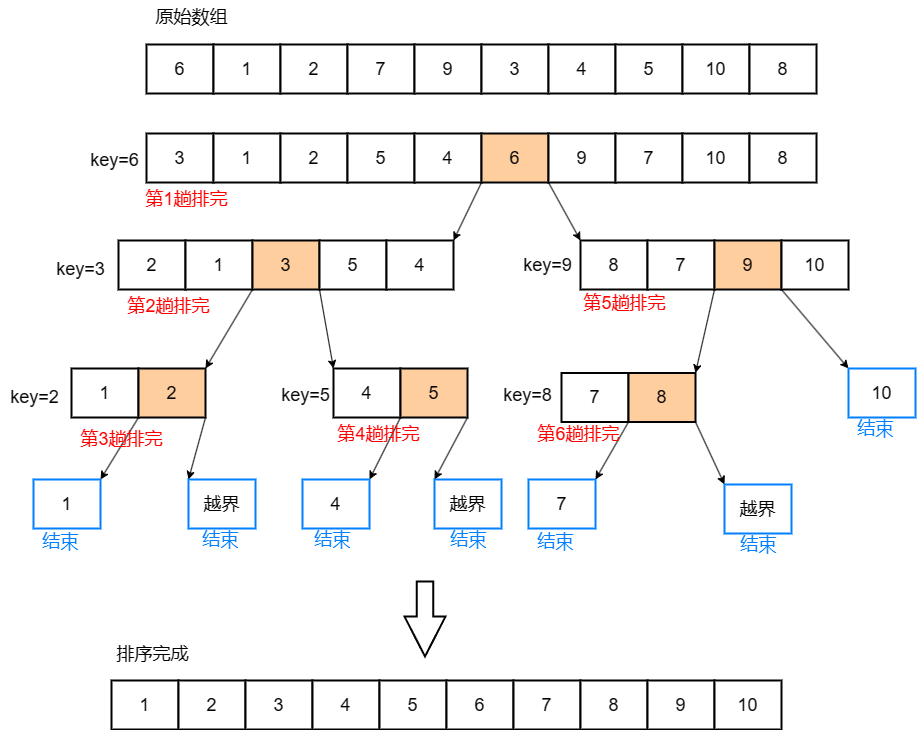

The diagram above was exported from draw.io. Its source (the exported page's mxGraphModel, read from the mxfile embedded in the PNG):
<mxGraphModel dx="1226" dy="669" grid="0" gridSize="10" guides="1" tooltips="1" connect="1" arrows="1" fold="1" page="1" pageScale="1" pageWidth="3300" pageHeight="4681" math="0" shadow="0">
  <root>
    <mxCell id="0" />
    <mxCell id="1" parent="0" />
    <mxCell id="y7H-jvTjMSEqPRi3W738-1" value="6" style="rounded=0;whiteSpace=wrap;html=1;fontSize=18;strokeWidth=2;" vertex="1" parent="1">
      <mxGeometry x="172" y="79" width="67" height="49" as="geometry" />
    </mxCell>
    <mxCell id="y7H-jvTjMSEqPRi3W738-2" value="1" style="rounded=0;whiteSpace=wrap;html=1;fontSize=18;strokeWidth=2;" vertex="1" parent="1">
      <mxGeometry x="239" y="79" width="67" height="49" as="geometry" />
    </mxCell>
    <mxCell id="y7H-jvTjMSEqPRi3W738-3" value="2" style="rounded=0;whiteSpace=wrap;html=1;fontSize=18;strokeWidth=2;" vertex="1" parent="1">
      <mxGeometry x="306" y="79" width="67" height="49" as="geometry" />
    </mxCell>
    <mxCell id="y7H-jvTjMSEqPRi3W738-4" value="7" style="rounded=0;whiteSpace=wrap;html=1;fontSize=18;strokeWidth=2;" vertex="1" parent="1">
      <mxGeometry x="373" y="79" width="67" height="49" as="geometry" />
    </mxCell>
    <mxCell id="y7H-jvTjMSEqPRi3W738-5" value="9" style="rounded=0;whiteSpace=wrap;html=1;fontSize=18;strokeWidth=2;" vertex="1" parent="1">
      <mxGeometry x="440" y="79" width="67" height="49" as="geometry" />
    </mxCell>
    <mxCell id="y7H-jvTjMSEqPRi3W738-6" value="3" style="rounded=0;whiteSpace=wrap;html=1;fontSize=18;strokeWidth=2;" vertex="1" parent="1">
      <mxGeometry x="507" y="79" width="67" height="49" as="geometry" />
    </mxCell>
    <mxCell id="y7H-jvTjMSEqPRi3W738-7" value="4" style="rounded=0;whiteSpace=wrap;html=1;fontSize=18;strokeWidth=2;" vertex="1" parent="1">
      <mxGeometry x="574" y="79" width="67" height="49" as="geometry" />
    </mxCell>
    <mxCell id="y7H-jvTjMSEqPRi3W738-8" value="5" style="rounded=0;whiteSpace=wrap;html=1;fontSize=18;strokeWidth=2;" vertex="1" parent="1">
      <mxGeometry x="641" y="79" width="67" height="49" as="geometry" />
    </mxCell>
    <mxCell id="y7H-jvTjMSEqPRi3W738-9" value="10" style="rounded=0;whiteSpace=wrap;html=1;fontSize=18;strokeWidth=2;" vertex="1" parent="1">
      <mxGeometry x="708" y="79" width="67" height="49" as="geometry" />
    </mxCell>
    <mxCell id="y7H-jvTjMSEqPRi3W738-10" value="8" style="rounded=0;whiteSpace=wrap;html=1;fontSize=18;strokeWidth=2;" vertex="1" parent="1">
      <mxGeometry x="775" y="79" width="67" height="49" as="geometry" />
    </mxCell>
    <mxCell id="y7H-jvTjMSEqPRi3W738-11" value="原始数组" style="text;html=1;align=center;verticalAlign=middle;resizable=0;points=[];autosize=1;strokeColor=none;fillColor=none;fontSize=18;fontFamily=Helvetica;fontColor=default;" vertex="1" parent="1">
      <mxGeometry x="172" y="35" width="90" height="34" as="geometry" />
    </mxCell>
    <mxCell id="y7H-jvTjMSEqPRi3W738-12" value="key=6" style="text;html=1;align=center;verticalAlign=middle;resizable=0;points=[];autosize=1;strokeColor=none;fillColor=none;fontSize=18;fontFamily=Helvetica;fontColor=default;" vertex="1" parent="1">
      <mxGeometry x="107" y="178" width="67" height="34" as="geometry" />
    </mxCell>
    <mxCell id="y7H-jvTjMSEqPRi3W738-13" value="3" style="rounded=0;whiteSpace=wrap;html=1;fontSize=18;strokeWidth=2;" vertex="1" parent="1">
      <mxGeometry x="172" y="168" width="67" height="49" as="geometry" />
    </mxCell>
    <mxCell id="y7H-jvTjMSEqPRi3W738-14" value="1" style="rounded=0;whiteSpace=wrap;html=1;fontSize=18;strokeWidth=2;" vertex="1" parent="1">
      <mxGeometry x="239" y="168" width="67" height="49" as="geometry" />
    </mxCell>
    <mxCell id="y7H-jvTjMSEqPRi3W738-15" value="2" style="rounded=0;whiteSpace=wrap;html=1;fontSize=18;strokeWidth=2;" vertex="1" parent="1">
      <mxGeometry x="306" y="168" width="67" height="49" as="geometry" />
    </mxCell>
    <mxCell id="y7H-jvTjMSEqPRi3W738-16" value="5" style="rounded=0;whiteSpace=wrap;html=1;fontSize=18;strokeWidth=2;" vertex="1" parent="1">
      <mxGeometry x="373" y="168" width="67" height="49" as="geometry" />
    </mxCell>
    <mxCell id="y7H-jvTjMSEqPRi3W738-34" style="rounded=0;orthogonalLoop=1;jettySize=auto;html=1;exitX=1;exitY=1;exitDx=0;exitDy=0;entryX=1;entryY=0;entryDx=0;entryDy=0;fontFamily=Helvetica;fontSize=18;fontColor=default;" edge="1" parent="1" source="y7H-jvTjMSEqPRi3W738-17" target="y7H-jvTjMSEqPRi3W738-29">
      <mxGeometry relative="1" as="geometry" />
    </mxCell>
    <mxCell id="y7H-jvTjMSEqPRi3W738-17" value="4" style="rounded=0;whiteSpace=wrap;html=1;fontSize=18;strokeWidth=2;" vertex="1" parent="1">
      <mxGeometry x="440" y="168" width="67" height="49" as="geometry" />
    </mxCell>
    <mxCell id="y7H-jvTjMSEqPRi3W738-18" value="6" style="rounded=0;whiteSpace=wrap;html=1;fontSize=18;strokeWidth=2;fillColor=#FFCE9F;" vertex="1" parent="1">
      <mxGeometry x="507" y="168" width="67" height="49" as="geometry" />
    </mxCell>
    <mxCell id="y7H-jvTjMSEqPRi3W738-36" style="edgeStyle=none;shape=connector;rounded=0;orthogonalLoop=1;jettySize=auto;html=1;exitX=0;exitY=1;exitDx=0;exitDy=0;entryX=0;entryY=0;entryDx=0;entryDy=0;labelBackgroundColor=default;strokeColor=default;align=center;verticalAlign=middle;fontFamily=Helvetica;fontSize=18;fontColor=default;endArrow=classic;" edge="1" parent="1" source="y7H-jvTjMSEqPRi3W738-19" target="y7H-jvTjMSEqPRi3W738-30">
      <mxGeometry relative="1" as="geometry" />
    </mxCell>
    <mxCell id="y7H-jvTjMSEqPRi3W738-19" value="9" style="rounded=0;whiteSpace=wrap;html=1;fontSize=18;strokeWidth=2;" vertex="1" parent="1">
      <mxGeometry x="574" y="168" width="67" height="49" as="geometry" />
    </mxCell>
    <mxCell id="y7H-jvTjMSEqPRi3W738-20" value="7" style="rounded=0;whiteSpace=wrap;html=1;fontSize=18;strokeWidth=2;" vertex="1" parent="1">
      <mxGeometry x="641" y="168" width="67" height="49" as="geometry" />
    </mxCell>
    <mxCell id="y7H-jvTjMSEqPRi3W738-21" value="10" style="rounded=0;whiteSpace=wrap;html=1;fontSize=18;strokeWidth=2;" vertex="1" parent="1">
      <mxGeometry x="708" y="168" width="67" height="49" as="geometry" />
    </mxCell>
    <mxCell id="y7H-jvTjMSEqPRi3W738-22" value="8" style="rounded=0;whiteSpace=wrap;html=1;fontSize=18;strokeWidth=2;" vertex="1" parent="1">
      <mxGeometry x="775" y="168" width="67" height="49" as="geometry" />
    </mxCell>
    <mxCell id="y7H-jvTjMSEqPRi3W738-24" value="&lt;font color=&quot;#ff0000&quot;&gt;第1趟排完&lt;/font&gt;" style="text;html=1;align=center;verticalAlign=middle;resizable=0;points=[];autosize=1;strokeColor=none;fillColor=none;fontSize=18;fontFamily=Helvetica;fontColor=default;" vertex="1" parent="1">
      <mxGeometry x="162" y="217" width="100" height="34" as="geometry" />
    </mxCell>
    <mxCell id="y7H-jvTjMSEqPRi3W738-25" value="2" style="rounded=0;whiteSpace=wrap;html=1;fontSize=18;strokeWidth=2;" vertex="1" parent="1">
      <mxGeometry x="144" y="275" width="67" height="49" as="geometry" />
    </mxCell>
    <mxCell id="y7H-jvTjMSEqPRi3W738-52" style="edgeStyle=none;shape=connector;rounded=0;orthogonalLoop=1;jettySize=auto;html=1;exitX=1;exitY=1;exitDx=0;exitDy=0;entryX=1;entryY=0;entryDx=0;entryDy=0;labelBackgroundColor=default;strokeColor=default;align=center;verticalAlign=middle;fontFamily=Helvetica;fontSize=18;fontColor=default;endArrow=classic;" edge="1" parent="1" source="y7H-jvTjMSEqPRi3W738-26" target="y7H-jvTjMSEqPRi3W738-42">
      <mxGeometry relative="1" as="geometry" />
    </mxCell>
    <mxCell id="y7H-jvTjMSEqPRi3W738-26" value="1" style="rounded=0;whiteSpace=wrap;html=1;fontSize=18;strokeWidth=2;" vertex="1" parent="1">
      <mxGeometry x="211" y="275" width="67" height="49" as="geometry" />
    </mxCell>
    <mxCell id="y7H-jvTjMSEqPRi3W738-27" value="3" style="rounded=0;whiteSpace=wrap;html=1;fontSize=18;strokeWidth=2;fillColor=#FFCE9F;" vertex="1" parent="1">
      <mxGeometry x="278" y="275" width="67" height="49" as="geometry" />
    </mxCell>
    <mxCell id="y7H-jvTjMSEqPRi3W738-53" style="edgeStyle=none;shape=connector;rounded=0;orthogonalLoop=1;jettySize=auto;html=1;exitX=0;exitY=1;exitDx=0;exitDy=0;entryX=0;entryY=0;entryDx=0;entryDy=0;labelBackgroundColor=default;strokeColor=default;align=center;verticalAlign=middle;fontFamily=Helvetica;fontSize=18;fontColor=default;endArrow=classic;" edge="1" parent="1" source="y7H-jvTjMSEqPRi3W738-28" target="y7H-jvTjMSEqPRi3W738-44">
      <mxGeometry relative="1" as="geometry" />
    </mxCell>
    <mxCell id="y7H-jvTjMSEqPRi3W738-28" value="5" style="rounded=0;whiteSpace=wrap;html=1;fontSize=18;strokeWidth=2;" vertex="1" parent="1">
      <mxGeometry x="345" y="275" width="67" height="49" as="geometry" />
    </mxCell>
    <mxCell id="y7H-jvTjMSEqPRi3W738-29" value="4" style="rounded=0;whiteSpace=wrap;html=1;fontSize=18;strokeWidth=2;" vertex="1" parent="1">
      <mxGeometry x="412" y="275" width="67" height="49" as="geometry" />
    </mxCell>
    <mxCell id="y7H-jvTjMSEqPRi3W738-30" value="8" style="rounded=0;whiteSpace=wrap;html=1;fontSize=18;strokeWidth=2;" vertex="1" parent="1">
      <mxGeometry x="606" y="275" width="67" height="49" as="geometry" />
    </mxCell>
    <mxCell id="y7H-jvTjMSEqPRi3W738-70" style="edgeStyle=none;shape=connector;rounded=0;orthogonalLoop=1;jettySize=auto;html=1;exitX=1;exitY=1;exitDx=0;exitDy=0;entryX=1;entryY=0;entryDx=0;entryDy=0;labelBackgroundColor=default;strokeColor=default;align=center;verticalAlign=middle;fontFamily=Helvetica;fontSize=18;fontColor=default;endArrow=classic;" edge="1" parent="1" source="y7H-jvTjMSEqPRi3W738-31" target="y7H-jvTjMSEqPRi3W738-47">
      <mxGeometry relative="1" as="geometry" />
    </mxCell>
    <mxCell id="y7H-jvTjMSEqPRi3W738-31" value="7" style="rounded=0;whiteSpace=wrap;html=1;fontSize=18;strokeWidth=2;" vertex="1" parent="1">
      <mxGeometry x="673" y="275" width="67" height="49" as="geometry" />
    </mxCell>
    <mxCell id="y7H-jvTjMSEqPRi3W738-32" value="9" style="rounded=0;whiteSpace=wrap;html=1;fontSize=18;strokeWidth=2;fillColor=#FFCE9F;" vertex="1" parent="1">
      <mxGeometry x="740" y="275" width="67" height="49" as="geometry" />
    </mxCell>
    <mxCell id="y7H-jvTjMSEqPRi3W738-71" style="edgeStyle=none;shape=connector;rounded=0;orthogonalLoop=1;jettySize=auto;html=1;exitX=0;exitY=1;exitDx=0;exitDy=0;entryX=0;entryY=0;entryDx=0;entryDy=0;labelBackgroundColor=default;strokeColor=default;align=center;verticalAlign=middle;fontFamily=Helvetica;fontSize=18;fontColor=default;endArrow=classic;" edge="1" parent="1" source="y7H-jvTjMSEqPRi3W738-33" target="y7H-jvTjMSEqPRi3W738-48">
      <mxGeometry relative="1" as="geometry" />
    </mxCell>
    <mxCell id="y7H-jvTjMSEqPRi3W738-33" value="10" style="rounded=0;whiteSpace=wrap;html=1;fontSize=18;strokeWidth=2;" vertex="1" parent="1">
      <mxGeometry x="807" y="275" width="67" height="49" as="geometry" />
    </mxCell>
    <mxCell id="y7H-jvTjMSEqPRi3W738-37" value="key=3" style="text;html=1;align=center;verticalAlign=middle;resizable=0;points=[];autosize=1;strokeColor=none;fillColor=none;fontSize=18;fontFamily=Helvetica;fontColor=default;" vertex="1" parent="1">
      <mxGeometry x="73" y="287" width="67" height="34" as="geometry" />
    </mxCell>
    <mxCell id="y7H-jvTjMSEqPRi3W738-38" value="key=9" style="text;html=1;align=center;verticalAlign=middle;resizable=0;points=[];autosize=1;strokeColor=none;fillColor=none;fontSize=18;fontFamily=Helvetica;fontColor=default;" vertex="1" parent="1">
      <mxGeometry x="539" y="282.5" width="67" height="34" as="geometry" />
    </mxCell>
    <mxCell id="y7H-jvTjMSEqPRi3W738-41" value="1" style="rounded=0;whiteSpace=wrap;html=1;fontSize=18;strokeWidth=2;" vertex="1" parent="1">
      <mxGeometry x="97" y="403" width="67" height="49" as="geometry" />
    </mxCell>
    <mxCell id="y7H-jvTjMSEqPRi3W738-55" style="edgeStyle=none;shape=connector;rounded=0;orthogonalLoop=1;jettySize=auto;html=1;exitX=0;exitY=1;exitDx=0;exitDy=0;entryX=1;entryY=0;entryDx=0;entryDy=0;labelBackgroundColor=default;strokeColor=default;align=center;verticalAlign=middle;fontFamily=Helvetica;fontSize=18;fontColor=default;endArrow=classic;" edge="1" parent="1" source="y7H-jvTjMSEqPRi3W738-42" target="y7H-jvTjMSEqPRi3W738-54">
      <mxGeometry relative="1" as="geometry" />
    </mxCell>
    <mxCell id="y7H-jvTjMSEqPRi3W738-57" style="edgeStyle=none;shape=connector;rounded=0;orthogonalLoop=1;jettySize=auto;html=1;exitX=1;exitY=1;exitDx=0;exitDy=0;labelBackgroundColor=default;strokeColor=default;align=center;verticalAlign=middle;fontFamily=Helvetica;fontSize=18;fontColor=default;endArrow=classic;entryX=0;entryY=0;entryDx=0;entryDy=0;" edge="1" parent="1" source="y7H-jvTjMSEqPRi3W738-42" target="y7H-jvTjMSEqPRi3W738-59">
      <mxGeometry relative="1" as="geometry">
        <mxPoint x="242.20001220703125" y="514.4000244140625" as="targetPoint" />
      </mxGeometry>
    </mxCell>
    <mxCell id="y7H-jvTjMSEqPRi3W738-42" value="2" style="rounded=0;whiteSpace=wrap;html=1;fontSize=18;strokeWidth=2;fillColor=#FFCE9F;" vertex="1" parent="1">
      <mxGeometry x="164" y="403" width="67" height="49" as="geometry" />
    </mxCell>
    <mxCell id="y7H-jvTjMSEqPRi3W738-43" value="key=2" style="text;html=1;align=center;verticalAlign=middle;resizable=0;points=[];autosize=1;strokeColor=none;fillColor=none;fontSize=18;fontFamily=Helvetica;fontColor=default;" vertex="1" parent="1">
      <mxGeometry x="26" y="415" width="67" height="34" as="geometry" />
    </mxCell>
    <mxCell id="y7H-jvTjMSEqPRi3W738-44" value="4" style="rounded=0;whiteSpace=wrap;html=1;fontSize=18;strokeWidth=2;" vertex="1" parent="1">
      <mxGeometry x="359" y="403" width="67" height="49" as="geometry" />
    </mxCell>
    <mxCell id="y7H-jvTjMSEqPRi3W738-65" style="edgeStyle=none;shape=connector;rounded=0;orthogonalLoop=1;jettySize=auto;html=1;exitX=0;exitY=1;exitDx=0;exitDy=0;entryX=1;entryY=0;entryDx=0;entryDy=0;labelBackgroundColor=default;strokeColor=default;align=center;verticalAlign=middle;fontFamily=Helvetica;fontSize=18;fontColor=default;endArrow=classic;" edge="1" parent="1" source="y7H-jvTjMSEqPRi3W738-45" target="y7H-jvTjMSEqPRi3W738-62">
      <mxGeometry relative="1" as="geometry" />
    </mxCell>
    <mxCell id="y7H-jvTjMSEqPRi3W738-66" style="edgeStyle=none;shape=connector;rounded=0;orthogonalLoop=1;jettySize=auto;html=1;exitX=1;exitY=1;exitDx=0;exitDy=0;entryX=0;entryY=0;entryDx=0;entryDy=0;labelBackgroundColor=default;strokeColor=default;align=center;verticalAlign=middle;fontFamily=Helvetica;fontSize=18;fontColor=default;endArrow=classic;" edge="1" parent="1" source="y7H-jvTjMSEqPRi3W738-45" target="y7H-jvTjMSEqPRi3W738-63">
      <mxGeometry relative="1" as="geometry" />
    </mxCell>
    <mxCell id="y7H-jvTjMSEqPRi3W738-45" value="5" style="rounded=0;whiteSpace=wrap;html=1;fontSize=18;strokeWidth=2;fillColor=#FFCE9F;" vertex="1" parent="1">
      <mxGeometry x="426" y="403" width="67" height="49" as="geometry" />
    </mxCell>
    <mxCell id="y7H-jvTjMSEqPRi3W738-46" value="7" style="rounded=0;whiteSpace=wrap;html=1;fontSize=18;strokeWidth=2;" vertex="1" parent="1">
      <mxGeometry x="587" y="407.5" width="67" height="49" as="geometry" />
    </mxCell>
    <mxCell id="y7H-jvTjMSEqPRi3W738-79" style="edgeStyle=none;shape=connector;rounded=0;orthogonalLoop=1;jettySize=auto;html=1;exitX=1;exitY=1;exitDx=0;exitDy=0;entryX=0;entryY=0;entryDx=0;entryDy=0;labelBackgroundColor=default;strokeColor=default;align=center;verticalAlign=middle;fontFamily=Helvetica;fontSize=18;fontColor=default;endArrow=classic;" edge="1" parent="1" source="y7H-jvTjMSEqPRi3W738-47" target="y7H-jvTjMSEqPRi3W738-77">
      <mxGeometry relative="1" as="geometry" />
    </mxCell>
    <mxCell id="y7H-jvTjMSEqPRi3W738-47" value="8" style="rounded=0;whiteSpace=wrap;html=1;fontSize=18;strokeWidth=2;fillColor=#FFCE9F;" vertex="1" parent="1">
      <mxGeometry x="654" y="407.5" width="67" height="49" as="geometry" />
    </mxCell>
    <mxCell id="y7H-jvTjMSEqPRi3W738-48" value="10" style="rounded=0;whiteSpace=wrap;html=1;fontSize=18;strokeWidth=2;strokeColor=#007FFF;" vertex="1" parent="1">
      <mxGeometry x="874" y="403" width="67" height="49" as="geometry" />
    </mxCell>
    <mxCell id="y7H-jvTjMSEqPRi3W738-50" value="&lt;font color=&quot;#ff0000&quot;&gt;第2趟排完&lt;/font&gt;" style="text;html=1;align=center;verticalAlign=middle;resizable=0;points=[];autosize=1;strokeColor=none;fillColor=none;fontSize=18;fontFamily=Helvetica;fontColor=default;" vertex="1" parent="1">
      <mxGeometry x="144" y="324" width="100" height="34" as="geometry" />
    </mxCell>
    <mxCell id="y7H-jvTjMSEqPRi3W738-51" value="&lt;font color=&quot;#ff0000&quot;&gt;第3趟排完&lt;/font&gt;" style="text;html=1;align=center;verticalAlign=middle;resizable=0;points=[];autosize=1;strokeColor=none;fillColor=none;fontSize=18;fontFamily=Helvetica;fontColor=default;" vertex="1" parent="1">
      <mxGeometry x="97" y="456.5" width="100" height="34" as="geometry" />
    </mxCell>
    <mxCell id="y7H-jvTjMSEqPRi3W738-54" value="1" style="rounded=0;whiteSpace=wrap;html=1;fontSize=18;strokeWidth=2;strokeColor=#007FFF;" vertex="1" parent="1">
      <mxGeometry x="59" y="514" width="67" height="49" as="geometry" />
    </mxCell>
    <mxCell id="y7H-jvTjMSEqPRi3W738-56" value="&lt;font color=&quot;#007fff&quot;&gt;结束&lt;/font&gt;" style="text;html=1;align=center;verticalAlign=middle;resizable=0;points=[];autosize=1;strokeColor=none;fillColor=none;fontSize=18;fontFamily=Helvetica;fontColor=default;" vertex="1" parent="1">
      <mxGeometry x="59" y="560" width="54" height="34" as="geometry" />
    </mxCell>
    <mxCell id="y7H-jvTjMSEqPRi3W738-59" value="越界" style="rounded=0;whiteSpace=wrap;html=1;fontSize=18;strokeWidth=2;strokeColor=#007FFF;" vertex="1" parent="1">
      <mxGeometry x="214" y="514" width="67" height="49" as="geometry" />
    </mxCell>
    <mxCell id="y7H-jvTjMSEqPRi3W738-60" value="&lt;font color=&quot;#007fff&quot;&gt;结束&lt;/font&gt;" style="text;html=1;align=center;verticalAlign=middle;resizable=0;points=[];autosize=1;strokeColor=none;fillColor=none;fontSize=18;fontFamily=Helvetica;fontColor=default;" vertex="1" parent="1">
      <mxGeometry x="219" y="558" width="54" height="34" as="geometry" />
    </mxCell>
    <mxCell id="y7H-jvTjMSEqPRi3W738-61" value="key=5" style="text;html=1;align=center;verticalAlign=middle;resizable=0;points=[];autosize=1;strokeColor=none;fillColor=none;fontSize=18;fontFamily=Helvetica;fontColor=default;" vertex="1" parent="1">
      <mxGeometry x="298" y="413" width="67" height="34" as="geometry" />
    </mxCell>
    <mxCell id="y7H-jvTjMSEqPRi3W738-62" value="4" style="rounded=0;whiteSpace=wrap;html=1;fontSize=18;strokeWidth=2;strokeColor=#007FFF;" vertex="1" parent="1">
      <mxGeometry x="328" y="514" width="67" height="49" as="geometry" />
    </mxCell>
    <mxCell id="y7H-jvTjMSEqPRi3W738-63" value="越界" style="rounded=0;whiteSpace=wrap;html=1;fontSize=18;strokeWidth=2;strokeColor=#007FFF;" vertex="1" parent="1">
      <mxGeometry x="460" y="514" width="67" height="49" as="geometry" />
    </mxCell>
    <mxCell id="y7H-jvTjMSEqPRi3W738-64" value="&lt;font color=&quot;#ff0000&quot;&gt;第4趟排完&lt;/font&gt;" style="text;html=1;align=center;verticalAlign=middle;resizable=0;points=[];autosize=1;strokeColor=none;fillColor=none;fontSize=18;fontFamily=Helvetica;fontColor=default;" vertex="1" parent="1">
      <mxGeometry x="354" y="452" width="100" height="34" as="geometry" />
    </mxCell>
    <mxCell id="y7H-jvTjMSEqPRi3W738-67" value="&lt;font color=&quot;#007fff&quot;&gt;结束&lt;/font&gt;" style="text;html=1;align=center;verticalAlign=middle;resizable=0;points=[];autosize=1;strokeColor=none;fillColor=none;fontSize=18;fontFamily=Helvetica;fontColor=default;" vertex="1" parent="1">
      <mxGeometry x="331" y="558" width="54" height="34" as="geometry" />
    </mxCell>
    <mxCell id="y7H-jvTjMSEqPRi3W738-68" value="&lt;font color=&quot;#007fff&quot;&gt;结束&lt;/font&gt;" style="text;html=1;align=center;verticalAlign=middle;resizable=0;points=[];autosize=1;strokeColor=none;fillColor=none;fontSize=18;fontFamily=Helvetica;fontColor=default;" vertex="1" parent="1">
      <mxGeometry x="466.5" y="558" width="54" height="34" as="geometry" />
    </mxCell>
    <mxCell id="y7H-jvTjMSEqPRi3W738-69" value="&lt;font color=&quot;#ff0000&quot;&gt;第5趟排完&lt;/font&gt;" style="text;html=1;align=center;verticalAlign=middle;resizable=0;points=[];autosize=1;strokeColor=none;fillColor=none;fontSize=18;fontFamily=Helvetica;fontColor=default;" vertex="1" parent="1">
      <mxGeometry x="600" y="321" width="100" height="34" as="geometry" />
    </mxCell>
    <mxCell id="y7H-jvTjMSEqPRi3W738-72" value="&lt;font color=&quot;#007fff&quot;&gt;结束&lt;/font&gt;" style="text;html=1;align=center;verticalAlign=middle;resizable=0;points=[];autosize=1;strokeColor=none;fillColor=none;fontSize=18;fontFamily=Helvetica;fontColor=default;" vertex="1" parent="1">
      <mxGeometry x="874" y="447" width="54" height="34" as="geometry" />
    </mxCell>
    <mxCell id="y7H-jvTjMSEqPRi3W738-73" value="key=8" style="text;html=1;align=center;verticalAlign=middle;resizable=0;points=[];autosize=1;strokeColor=none;fillColor=none;fontSize=18;fontFamily=Helvetica;fontColor=default;" vertex="1" parent="1">
      <mxGeometry x="520" y="413" width="67" height="34" as="geometry" />
    </mxCell>
    <mxCell id="y7H-jvTjMSEqPRi3W738-75" value="7" style="rounded=0;whiteSpace=wrap;html=1;fontSize=18;strokeWidth=2;strokeColor=#007FFF;" vertex="1" parent="1">
      <mxGeometry x="554" y="514" width="67" height="49" as="geometry" />
    </mxCell>
    <mxCell id="y7H-jvTjMSEqPRi3W738-76" value="&lt;font color=&quot;#007fff&quot;&gt;结束&lt;/font&gt;" style="text;html=1;align=center;verticalAlign=middle;resizable=0;points=[];autosize=1;strokeColor=none;fillColor=none;fontSize=18;fontFamily=Helvetica;fontColor=default;" vertex="1" parent="1">
      <mxGeometry x="554" y="560" width="54" height="34" as="geometry" />
    </mxCell>
    <mxCell id="y7H-jvTjMSEqPRi3W738-77" value="越界" style="rounded=0;whiteSpace=wrap;html=1;fontSize=18;strokeWidth=2;strokeColor=#007FFF;" vertex="1" parent="1">
      <mxGeometry x="750" y="519" width="67" height="49" as="geometry" />
    </mxCell>
    <mxCell id="y7H-jvTjMSEqPRi3W738-78" value="&lt;font color=&quot;#007fff&quot;&gt;结束&lt;/font&gt;" style="text;html=1;align=center;verticalAlign=middle;resizable=0;points=[];autosize=1;strokeColor=none;fillColor=none;fontSize=18;fontFamily=Helvetica;fontColor=default;" vertex="1" parent="1">
      <mxGeometry x="756.5" y="563" width="54" height="34" as="geometry" />
    </mxCell>
    <mxCell id="y7H-jvTjMSEqPRi3W738-80" style="edgeStyle=none;shape=connector;rounded=0;orthogonalLoop=1;jettySize=auto;html=1;exitX=1;exitY=1;exitDx=0;exitDy=0;entryX=1;entryY=0;entryDx=0;entryDy=0;labelBackgroundColor=default;strokeColor=default;align=center;verticalAlign=middle;fontFamily=Helvetica;fontSize=18;fontColor=default;endArrow=classic;" edge="1" parent="1" source="y7H-jvTjMSEqPRi3W738-46" target="y7H-jvTjMSEqPRi3W738-75">
      <mxGeometry relative="1" as="geometry" />
    </mxCell>
    <mxCell id="y7H-jvTjMSEqPRi3W738-81" value="&lt;font color=&quot;#ff0000&quot;&gt;第6趟排完&lt;/font&gt;" style="text;html=1;align=center;verticalAlign=middle;resizable=0;points=[];autosize=1;strokeColor=none;fillColor=none;fontSize=18;fontFamily=Helvetica;fontColor=default;" vertex="1" parent="1">
      <mxGeometry x="554" y="452" width="100" height="34" as="geometry" />
    </mxCell>
    <mxCell id="y7H-jvTjMSEqPRi3W738-84" value="" style="html=1;shadow=0;dashed=0;align=center;verticalAlign=middle;shape=mxgraph.arrows2.arrow;dy=0.6;dx=40;direction=south;notch=0;rounded=0;strokeColor=default;strokeWidth=2;fontFamily=Helvetica;fontSize=18;fontColor=default;fillColor=default;" vertex="1" parent="1">
      <mxGeometry x="430" y="616" width="41" height="75" as="geometry" />
    </mxCell>
    <mxCell id="y7H-jvTjMSEqPRi3W738-85" value="1" style="rounded=0;whiteSpace=wrap;html=1;fontSize=18;strokeWidth=2;" vertex="1" parent="1">
      <mxGeometry x="137" y="715" width="67" height="49" as="geometry" />
    </mxCell>
    <mxCell id="y7H-jvTjMSEqPRi3W738-86" value="2" style="rounded=0;whiteSpace=wrap;html=1;fontSize=18;strokeWidth=2;" vertex="1" parent="1">
      <mxGeometry x="204" y="715" width="67" height="49" as="geometry" />
    </mxCell>
    <mxCell id="y7H-jvTjMSEqPRi3W738-87" value="3" style="rounded=0;whiteSpace=wrap;html=1;fontSize=18;strokeWidth=2;" vertex="1" parent="1">
      <mxGeometry x="271" y="715" width="67" height="49" as="geometry" />
    </mxCell>
    <mxCell id="y7H-jvTjMSEqPRi3W738-88" value="4" style="rounded=0;whiteSpace=wrap;html=1;fontSize=18;strokeWidth=2;" vertex="1" parent="1">
      <mxGeometry x="338" y="715" width="67" height="49" as="geometry" />
    </mxCell>
    <mxCell id="y7H-jvTjMSEqPRi3W738-89" value="5" style="rounded=0;whiteSpace=wrap;html=1;fontSize=18;strokeWidth=2;" vertex="1" parent="1">
      <mxGeometry x="405" y="715" width="67" height="49" as="geometry" />
    </mxCell>
    <mxCell id="y7H-jvTjMSEqPRi3W738-90" value="6" style="rounded=0;whiteSpace=wrap;html=1;fontSize=18;strokeWidth=2;" vertex="1" parent="1">
      <mxGeometry x="472" y="715" width="67" height="49" as="geometry" />
    </mxCell>
    <mxCell id="y7H-jvTjMSEqPRi3W738-91" value="7" style="rounded=0;whiteSpace=wrap;html=1;fontSize=18;strokeWidth=2;" vertex="1" parent="1">
      <mxGeometry x="539" y="715" width="67" height="49" as="geometry" />
    </mxCell>
    <mxCell id="y7H-jvTjMSEqPRi3W738-92" value="8" style="rounded=0;whiteSpace=wrap;html=1;fontSize=18;strokeWidth=2;" vertex="1" parent="1">
      <mxGeometry x="606" y="715" width="67" height="49" as="geometry" />
    </mxCell>
    <mxCell id="y7H-jvTjMSEqPRi3W738-93" value="9" style="rounded=0;whiteSpace=wrap;html=1;fontSize=18;strokeWidth=2;" vertex="1" parent="1">
      <mxGeometry x="673" y="715" width="67" height="49" as="geometry" />
    </mxCell>
    <mxCell id="y7H-jvTjMSEqPRi3W738-94" value="10" style="rounded=0;whiteSpace=wrap;html=1;fontSize=18;strokeWidth=2;" vertex="1" parent="1">
      <mxGeometry x="740" y="715" width="67" height="49" as="geometry" />
    </mxCell>
    <mxCell id="y7H-jvTjMSEqPRi3W738-95" value="排序完成" style="text;html=1;align=center;verticalAlign=middle;resizable=0;points=[];autosize=1;strokeColor=none;fillColor=none;fontSize=18;fontFamily=Helvetica;fontColor=default;" vertex="1" parent="1">
      <mxGeometry x="132.5" y="672" width="90" height="34" as="geometry" />
    </mxCell>
  </root>
</mxGraphModel>